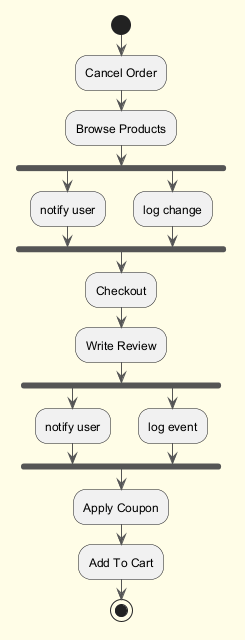

The diagram above was rendered by PlantUML. Its source (embedded in the PNG):
@startuml
skinparam backgroundColor #FFFDE7
skinparam classBackgroundColor #FFF9C4
skinparam classBorderColor #F57F17
skinparam ArrowColor #555555
start
:Cancel Order;
:Browse Products;
fork
:notify user;
fork again
:log change;
end fork
:Checkout;
:Write Review;
fork
:notify user;
fork again
:log event;
end fork
:Apply Coupon;
:Add To Cart;
stop
@enduml